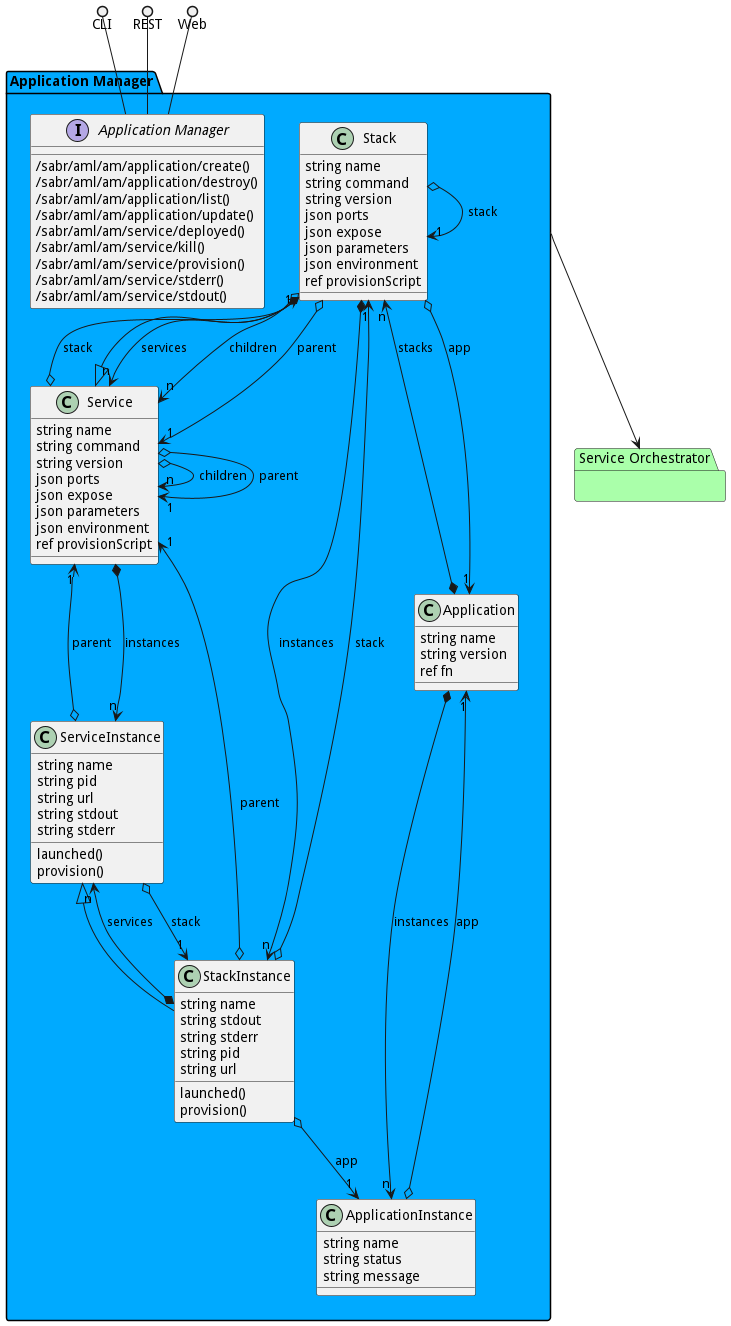

The diagram above was rendered by PlantUML. Its source (embedded in the PNG):
@startuml


package "Service Orchestrator" #aaffaa {
    }

package "Application Manager" #00aaff {
    
        class Stack {
        }
    
        class ApplicationInstance {
        }
    
        class Application {
        }
    
        class Service {
        }
    
        class ServiceInstance {
        }
    
        class StackInstance {
        }
    }


package "Application Manager" #00aaff {

    interface "Application Manager" as i {
            /sabr/aml/am/application/create()
            /sabr/aml/am/application/destroy()
            /sabr/aml/am/application/list()
            /sabr/aml/am/application/update()
            /sabr/aml/am/service/deployed()
            /sabr/aml/am/service/kill()
            /sabr/aml/am/service/provision()
            /sabr/aml/am/service/stderr()
            /sabr/aml/am/service/stdout()
    
    }
}

CLI ()-- i
REST ()-- i
Web ()-- i

package "Application Manager" #00aaff {
        class "Application" {
                 string name
                 string version
                 ref fn
                    }
                Application *--> "n" Stack : stacks
                        Application *--> "n" ApplicationInstance : instances
            
    
    class "ApplicationInstance" {
                 string name
                 string status
                 string message
                    }
                ApplicationInstance o--> "1" Application : app
            
    
    class "Service" {
                 string name
                 string command
                 string version
                 json ports
                 json expose
                 json parameters
                 json environment
                 ref provisionScript
                    }
                Service o--> "1" Stack : stack
                        Service o--> "n" Service : children
                        Service o--> "1" Service : parent
                        Service *--> "n" ServiceInstance : instances
            
    
    class "ServiceInstance" {
                 string name
                 string pid
                 string url
                 string stdout
                 string stderr
                             launched()
                     provision()
            }
                ServiceInstance o--> "1" Service : parent
                        ServiceInstance o--> "1" StackInstance : stack
            
    
    class "Stack" {
                 string name
                 string command
                 string version
                 json ports
                 json expose
                 json parameters
                 json environment
                 ref provisionScript
                    }
                Stack *--> "n" Service : services
                        Stack *--> "n" StackInstance : instances
                        Stack o--> "1" Application : app
                        Stack o--> "1" Stack : stack
                        Stack o--> "n" Service : children
                        Stack o--> "1" Service : parent
            
    
        Service <|-- Stack
    
    class "StackInstance" {
                 string name
                 string stdout
                 string stderr
                 string pid
                 string url
                             launched()
                     provision()
            }
                StackInstance o--> "1" ApplicationInstance : app
                        StackInstance o--> "1" Stack : stack
                        StackInstance *--> "n" ServiceInstance : services
                        StackInstance o--> "1" Service : parent
            
    
        ServiceInstance <|-- StackInstance
    

}


    "Application Manager" --> "Service Orchestrator"


@enduml